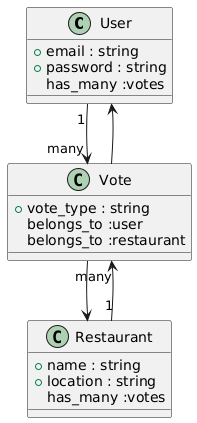

The diagram above was rendered by PlantUML. Its source (embedded in the PNG):
@startuml
class User {
  +email : string
  +password : string
  has_many :votes
}

class Restaurant {
  +name : string
  +location : string
  has_many :votes
}

class Vote {
  +vote_type : string
  belongs_to :user
  belongs_to :restaurant
}

User "1" --> "many" Vote
Restaurant "1" --> "many" Vote
Vote --> User
Vote --> Restaurant
@enduml